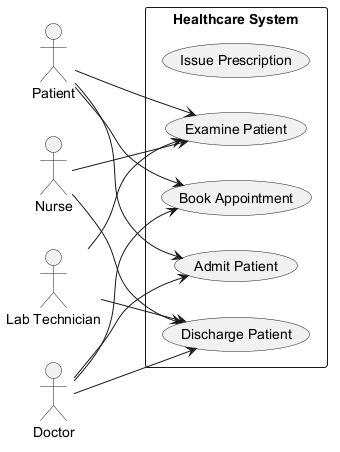

The diagram above was rendered by PlantUML. Its source (embedded in the PNG):
@startuml
skinparam backgroundColor #FFFFFF
skinparam classBackgroundColor #E8F4FA
skinparam classBorderColor #2C7DA0
left to right direction
actor "Patient" as P
actor "Nurse" as N
actor "Lab Technician" as LT
actor "Doctor" as D
rectangle "Healthcare System" {
  usecase "Issue Prescription" as UC_IssuePrescription
  usecase "Examine Patient" as UC_ExaminePatient
  usecase "Discharge Patient" as UC_DischargePatient
  usecase "Admit Patient" as UC_AdmitPatient
  usecase "Book Appointment" as UC_BookAppointment
}
P --> UC_ExaminePatient
P --> UC_BookAppointment
P --> UC_AdmitPatient
N --> UC_DischargePatient
N --> UC_ExaminePatient
LT --> UC_DischargePatient
LT --> UC_ExaminePatient
D --> UC_DischargePatient
D --> UC_BookAppointment
D --> UC_AdmitPatient
@enduml